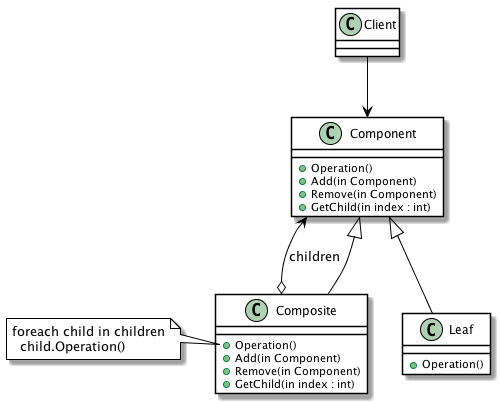

The diagram above was rendered by PlantUML. Its source (embedded in the PNG):
@startuml

skinparam classBackgroundColor white
skinparam classBorderColor black
skinparam classArrowColor black
skinparam noteBackgroundColor white
skinparam noteBorderColor black

class Client

class Component {
  +Operation()
  +Add(in Component)
  +Remove(in Component)
  +GetChild(in index : int)
}

class Composite {
  +Operation()
  +Add(in Component)
  +Remove(in Component)
  +GetChild(in index : int)
}

note left of Composite::Operation
  foreach child in children
    child.Operation()
end note

class Leaf {
  +Operation()
}

Client --> Component
Component <|-- Leaf
Component <--o Composite : children
Component <|-- Composite

@enduml